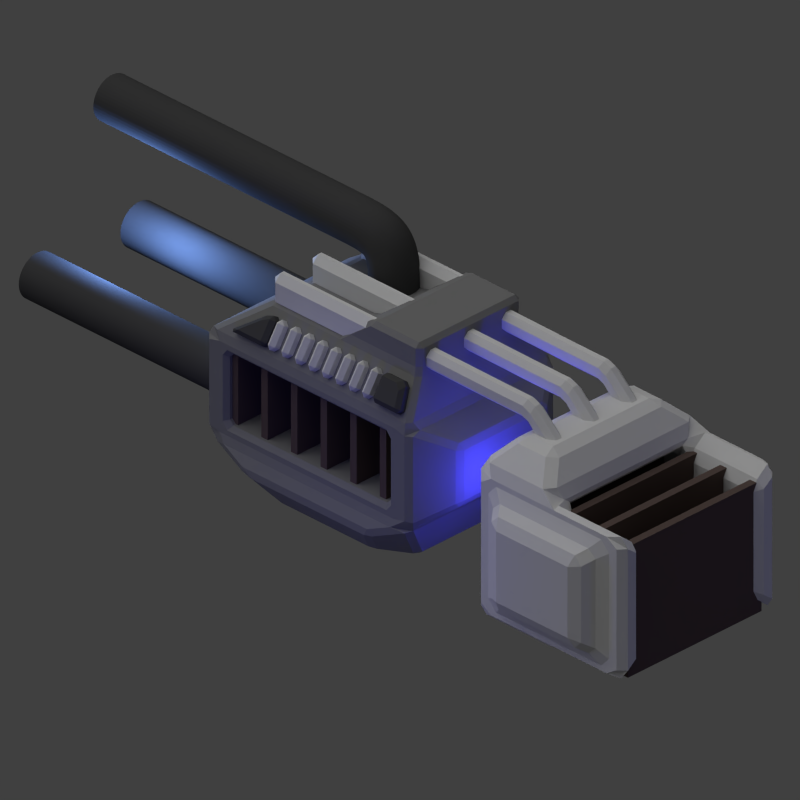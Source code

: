 # Source: ka_het_support_cooling.blend  (saved by Blender 2.79.0; exported with 4.5.12 LTS)
import bpy
from mathutils import Matrix  # noqa: F401  (used for matrix-valued properties, if any)

bpy.ops.wm.read_factory_settings(use_empty=True)
scene = bpy.context.scene
scene.name = 'Scene'

# ---- collections
col_collection_1 = bpy.data.collections.new('Collection 1'); scene.collection.children.link(col_collection_1)

# ---- materials (node trees are filled in below, after node groups)
mat_material_001 = bpy.data.materials.new('Material.001')
mat_material_001.alpha_threshold = 0.0
mat_material_001.use_transparent_shadow = False
mat_material_001.diffuse_color = (0.07564, 0.07564, 0.07564, 1.0)
mat_material_001.roughness = 0.5
mat_material_001.specular_intensity = 0.09447
mat_material = bpy.data.materials.new('Material')
mat_material.alpha_threshold = 0.0
mat_material.use_transparent_shadow = False
mat_material.diffuse_color = (0.1262, 0.09069, 0.08085, 1.0)
mat_material.roughness = 0.5
mat_material.line_color = (0.0, 0.0, 0.0, 1.0)
mat_material_002 = bpy.data.materials.new('Material.002')
mat_material_002.alpha_threshold = 0.0
mat_material_002.use_transparent_shadow = False
mat_material_002.diffuse_color = (0.2476, 0.2476, 0.2476, 1.0)
mat_material_002.roughness = 0.5

# ---- material node trees

# ---- world
world_world = bpy.data.worlds.new('World'); scene.world = world_world
world_world.color = (0.05088, 0.05088, 0.05088)
world_world.use_sun_shadow = False
world_world.sun_shadow_jitter_overblur = 0.0
world_world.cycles.sampling_method = 'NONE'
world_world.cycles.sample_map_resolution = 256

# ---- cameras
cam_camera = bpy.data.cameras.new('Camera')
cam_camera.type = 'ORTHO'
cam_camera.clip_end = 100.0
cam_camera.lens = 35.0
cam_camera.sensor_width = 32.0
cam_camera.sensor_height = 18.0
cam_camera.ortho_scale = 4.2
cam_camera.dof.focus_distance = 0.0
cam_camera.dof.aperture_fstop = 128.0

# ---- lights
light_point_005 = bpy.data.lights.new('Point.005', 'POINT')
light_point_005.color = (0.2061, 0.3956, 1.0)
light_point_005.transmission_factor = 0.0
light_point_005.energy = 60.0
light_point_005.shadow_buffer_clip_start = 0.5
light_point_005.shadow_soft_size = 0.1
light_point_005.shadow_maximum_resolution = 0.006
light_point_005.use_absolute_resolution = True
light_point_004 = bpy.data.lights.new('Point.004', 'POINT')
light_point_004.color = (0.05279, 0.04922, 1.0)
light_point_004.transmission_factor = 0.0
light_point_004.shadow_buffer_clip_start = 0.5
light_point_004.shadow_soft_size = 0.1
light_point_004.shadow_maximum_resolution = 0.006
light_point_004.use_absolute_resolution = True
light_point_003 = bpy.data.lights.new('Point.003', 'POINT')
light_point_003.color = (0.05279, 0.04922, 1.0)
light_point_003.transmission_factor = 0.0
light_point_003.shadow_buffer_clip_start = 0.5
light_point_003.shadow_soft_size = 0.1
light_point_003.shadow_maximum_resolution = 0.006
light_point_003.use_absolute_resolution = True
light_point = bpy.data.lights.new('Point', 'POINT')
light_point.color = (0.05279, 0.04922, 1.0)
light_point.transmission_factor = 0.0
light_point.shadow_buffer_clip_start = 0.5
light_point.shadow_soft_size = 0.1
light_point.shadow_maximum_resolution = 0.006
light_point.use_absolute_resolution = True
light_sun = bpy.data.lights.new('Sun', 'SUN')
light_sun.transmission_factor = 0.0
light_sun.angle = 1.571
light_sun.energy = 1.0
light_sun.shadow_buffer_clip_start = 0.5
light_sun.shadow_soft_size = 1.0
light_sun.shadow_cascade_max_distance = 1000.0
light_sun.cycles.use_multiple_importance_sampling = False

# ---- meshes
me_cube_016 = bpy.data.meshes.new('Cube.016')
me_cube_016.from_pydata([(-0.1892, -0.1282, -0.08612), (-0.1892, -0.0133, 0.08612), (-0.1892, 0.0282, -0.08612), (0.1892, -0.1282, -0.08612), (0.1892, -0.0133, 0.08612), (0.1892, 0.0282, -0.08612), (-0.1892, -0.1801, -0.08612), (-0.1892, -0.1801, 0.08612), (0.1892, -0.1801, 0.08612), (0.1892, -0.1801, -0.08612)], [], [(0, 1, 2), (5, 4, 3), (3, 4, 8, 9), (2, 5, 3, 0), (1, 4, 5, 2), (9, 8, 7, 6), (0, 3, 9, 6), (1, 0, 6, 7), (4, 1, 7, 8)])
me_cube_016.materials.append(mat_material_001)
me_cube_016.use_remesh_preserve_volume = False
me_cube_016.use_remesh_preserve_attributes = False
me_cube_016.use_mirror_vertex_groups = False
me_cube_016.update()
me_cube_015 = bpy.data.meshes.new('Cube.015')
me_cube_015.from_pydata([(-0.1892, -0.1282, -0.08612), (-0.1892, -0.1282, 0.08612), (-0.1892, 0.08083, -0.08612), (0.1892, -0.1282, -0.08612), (0.1892, -0.1282, 0.08612), (0.1892, 0.08083, -0.08612), (-0.1892, -0.1801, -0.08612), (-0.1892, -0.1801, 0.08612), (0.1892, -0.1801, 0.08612), (0.1892, -0.1801, -0.08612)], [], [(0, 1, 2), (5, 4, 3), (3, 4, 8, 9), (2, 5, 3, 0), (1, 4, 5, 2), (9, 8, 7, 6), (0, 3, 9, 6), (1, 0, 6, 7), (4, 1, 7, 8)])
me_cube_015.materials.append(mat_material_001)
me_cube_015.use_remesh_preserve_volume = False
me_cube_015.use_remesh_preserve_attributes = False
me_cube_015.use_mirror_vertex_groups = False
me_cube_015.update()
me_cube_014 = bpy.data.meshes.new('Cube.014')
me_cube_014.from_pydata([(-0.1892, -0.05648, -0.08612), (-0.1892, -0.05648, 0.08612), (-0.1892, -0.004419, -0.08612), (-0.1892, -0.004419, 0.08612), (0.1892, -0.05648, -0.08612), (0.1892, -0.05648, 0.08612), (0.1892, -0.004419, -0.08612), (0.1892, -0.004419, 0.08612)], [], [(0, 1, 3, 2), (2, 3, 7, 6), (6, 7, 5, 4), (4, 5, 1, 0), (2, 6, 4, 0), (7, 3, 1, 5)])
me_cube_014.use_remesh_preserve_volume = False
me_cube_014.use_remesh_preserve_attributes = False
me_cube_014.use_mirror_vertex_groups = False
me_cube_014.update()
me_cube_012 = bpy.data.meshes.new('Cube.012')
me_cube_012.from_pydata([(-0.05307, -0.8827, 0.2576), (-0.05307, 0.1249, 0.2576), (0.05307, 0.1249, 0.2576), (0.05307, -0.8827, 0.2576), (0.05307, -0.8827, 0.4595), (0.05307, 0.1249, 0.4595), (-0.05307, 0.1249, 0.4595), (-0.05307, -0.8827, 0.4595)], [], [(2, 3, 0, 1), (1, 0, 7, 6), (3, 2, 5, 4), (2, 1, 6, 5), (0, 3, 4, 7), (5, 6, 7, 4)])
me_cube_012.use_remesh_preserve_volume = False
me_cube_012.use_remesh_preserve_attributes = False
me_cube_012.use_mirror_vertex_groups = False
me_cube_012.update()
me_cube_011 = bpy.data.meshes.new('Cube.011')
me_cube_011.from_pydata([(-0.05307, -0.8827, 0.2576), (-0.05307, 0.1249, 0.2576), (0.05307, 0.1249, 0.2576), (0.05307, -0.8827, 0.2576), (0.05307, -0.8827, 0.4595), (0.05307, 0.1249, 0.4595), (-0.05307, 0.1249, 0.4595), (-0.05307, -0.8827, 0.4595)], [], [(2, 3, 0, 1), (1, 0, 7, 6), (3, 2, 5, 4), (2, 1, 6, 5), (0, 3, 4, 7), (5, 6, 7, 4)])
me_cube_011.use_remesh_preserve_volume = False
me_cube_011.use_remesh_preserve_attributes = False
me_cube_011.use_mirror_vertex_groups = False
me_cube_011.update()
me_cube_010 = bpy.data.meshes.new('Cube.010')
me_cube_010.from_pydata([(-0.05307, -0.8827, 0.2576), (-0.05307, 0.1249, 0.2576), (0.05307, 0.1249, 0.2576), (0.05307, -0.8827, 0.2576), (0.05307, -0.8827, 0.4595), (0.05307, 0.1249, 0.4595), (-0.05307, 0.1249, 0.4595), (-0.05307, -0.8827, 0.4595)], [], [(2, 3, 0, 1), (1, 0, 7, 6), (3, 2, 5, 4), (2, 1, 6, 5), (0, 3, 4, 7), (5, 6, 7, 4)])
me_cube_010.use_remesh_preserve_volume = False
me_cube_010.use_remesh_preserve_attributes = False
me_cube_010.use_mirror_vertex_groups = False
me_cube_010.update()
me_cube_009 = bpy.data.meshes.new('Cube.009')
me_cube_009.from_pydata([(-0.04896, -0.2181, -0.03194), (-0.04896, -0.2522, 0.0864), (-0.04896, 0.04203, -0.03194), (-0.04896, 0.04203, 0.0864), (0.04896, -0.2181, -0.03194), (0.04896, -0.2522, 0.0864), (0.04896, 0.04203, -0.03194), (0.04896, 0.04203, 0.0864), (-0.04896, -0.4754, -0.2857), (-0.04896, -0.4754, -0.1129), (0.04896, -0.4754, -0.1129), (0.04896, -0.4754, -0.2857), (-0.04896, 0.7971, 0.09303), (-0.04896, 0.7971, -0.0253), (0.04896, 0.7971, -0.0253), (0.04896, 0.7971, 0.09303)], [], [(0, 1, 3, 2), (6, 7, 5, 4), (2, 6, 4, 0), (7, 3, 1, 5), (11, 10, 9, 8), (5, 1, 9, 10), (4, 5, 10, 11), (1, 0, 8, 9), (0, 4, 11, 8), (3, 7, 15, 12), (14, 13, 12, 15), (2, 3, 12, 13), (7, 6, 14, 15), (6, 2, 13, 14)])
me_cube_009.use_remesh_preserve_volume = False
me_cube_009.use_remesh_preserve_attributes = False
me_cube_009.use_mirror_vertex_groups = False
me_cube_009.update()
me_cube_008 = bpy.data.meshes.new('Cube.008')
me_cube_008.from_pydata([(-0.4961, -0.0237, -0.3967), (-0.4961, -0.0237, 0.3967), (-0.4961, 0.0237, -0.3967), (-0.4961, 0.0237, 0.3967), (0.4961, -0.0237, -0.3967), (0.4961, -0.0237, 0.3967), (0.4961, 0.0237, -0.3967), (0.4961, 0.0237, 0.3967)], [], [(0, 1, 3, 2), (2, 3, 7, 6), (6, 7, 5, 4), (4, 5, 1, 0), (2, 6, 4, 0), (7, 3, 1, 5)])
me_cube_008.materials.append(mat_material)
me_cube_008.use_remesh_preserve_volume = False
me_cube_008.use_remesh_preserve_attributes = False
me_cube_008.use_mirror_vertex_groups = False
me_cube_008.update()
me_cube_007 = bpy.data.meshes.new('Cube.007')
me_cube_007.from_pydata([(-0.578, -0.2715, -0.578), (-0.578, -0.2715, 0.3333), (-0.578, 0.2715, -0.578), (-0.578, 0.2715, 0.3333), (0.578, -0.2715, -0.578), (0.578, -0.2715, 0.3333), (0.578, 0.2715, -0.578), (0.578, 0.2715, 0.3333), (-0.4331, -0.2715, -0.4638), (-0.4331, -0.2715, 0.2191), (0.4331, -0.2715, 0.2191), (0.4331, -0.2715, -0.4638), (-0.4331, 0.03588, -0.4638), (-0.4331, 0.03588, 0.2191), (0.4331, 0.03588, 0.2191), (0.4331, 0.03588, -0.4638), (-0.3987, -0.1249, 0.4965), (-0.3987, 0.1249, 0.4965), (0.3987, 0.1249, 0.4965), (0.3987, -0.1249, 0.4965), (-0.578, -0.8182, -0.578), (-0.578, -0.8182, 0.3333), (0.578, -0.8182, 0.3333), (0.578, -0.8182, -0.578), (-0.4331, -0.8182, -0.4638), (-0.4331, -0.8182, 0.2191), (0.4331, -0.8182, 0.2191), (0.4331, -0.8182, -0.4638), (-0.578, 0.1328, -0.4618), (-0.578, -0.2718, -0.4618), (-0.578, -0.2718, 0.2171), (-0.578, 0.1328, 0.2171), (0.578, 0.1328, 0.2171), (0.578, 0.1328, -0.4618), (0.578, -0.2718, -0.4618), (0.578, -0.2718, 0.2171), (-0.578, -0.679, -0.4618), (-0.578, -0.679, 0.2171), (0.578, -0.679, 0.2171), (0.578, -0.679, -0.4618), (-0.7041, 0.0341, -0.3791), (-0.7041, -0.2719, -0.3791), (-0.7041, -0.2719, 0.1344), (-0.7041, 0.0341, 0.1344), (0.7041, 0.0341, 0.1344), (0.7041, 0.0341, -0.3791), (0.7041, -0.2719, -0.3791), (0.7041, -0.2719, 0.1344), (-0.7041, -0.58, -0.3791), (-0.7041, -0.58, 0.1344), (0.7041, -0.58, 0.1344), (0.7041, -0.58, -0.3791)], [], [(22, 23, 39, 38), (2, 3, 7, 6), (6, 7, 32, 33), (5, 1, 9, 10), (2, 6, 4, 0), (5, 7, 18, 19), (10, 9, 13, 14), (8, 9, 25, 24), (20, 21, 37, 36), (0, 4, 11, 8), (15, 14, 13, 12), (11, 10, 14, 15), (8, 11, 15, 12), (9, 8, 12, 13), (18, 17, 16, 19), (3, 1, 16, 17), (1, 5, 19, 16), (7, 3, 17, 18), (23, 22, 26, 27), (21, 20, 24, 25), (0, 8, 24, 20), (5, 10, 26, 22), (10, 11, 27, 26), (1, 3, 31, 30), (11, 4, 23, 27), (9, 1, 21, 25), (35, 38, 50, 47), (34, 33, 45, 46), (36, 37, 49, 48), (37, 30, 42, 49), (3, 2, 28, 31), (0, 20, 36, 29), (23, 4, 34, 39), (2, 0, 29, 28), (4, 6, 33, 34), (21, 1, 30, 37), (7, 5, 35, 32), (5, 22, 38, 35), (41, 42, 43, 40), (45, 44, 47, 46), (42, 41, 48, 49), (46, 47, 50, 51), (30, 31, 43, 42), (38, 39, 51, 50), (32, 35, 47, 44), (39, 34, 46, 51), (31, 28, 40, 43), (29, 36, 48, 41), (28, 29, 41, 40), (33, 32, 44, 45)])
me_cube_007.use_remesh_preserve_volume = False
me_cube_007.use_remesh_preserve_attributes = False
me_cube_007.use_mirror_vertex_groups = False
me_cube_007.update()
me_cube_004 = bpy.data.meshes.new('Cube.004')
me_cube_004.from_pydata([(-0.4961, -0.0237, -0.3235), (-0.4961, -0.0237, 0.3235), (-0.4961, 0.0237, -0.3235), (-0.4961, 0.0237, 0.3235), (0.4961, -0.0237, -0.3235), (0.4961, -0.0237, 0.3235), (0.4961, 0.0237, -0.3235), (0.4961, 0.0237, 0.3235)], [], [(0, 1, 3, 2), (2, 3, 7, 6), (6, 7, 5, 4), (4, 5, 1, 0), (2, 6, 4, 0), (7, 3, 1, 5)])
me_cube_004.materials.append(mat_material)
me_cube_004.use_remesh_preserve_volume = False
me_cube_004.use_remesh_preserve_attributes = False
me_cube_004.use_mirror_vertex_groups = False
me_cube_004.update()
me_cube_003 = bpy.data.meshes.new('Cube.003')
me_cube_003.from_pydata([(-0.5414, -0.9788, -0.3031), (-0.5414, -0.9788, 0.3031), (-0.5414, 0.524, -0.3031), (-0.5414, 0.524, 0.3031), (0.5414, -0.9788, -0.3031), (0.5414, -0.9788, 0.3031), (0.5414, 0.524, -0.3031), (0.5414, 0.524, 0.3031), (-0.3824, 0.1798, -0.5552), (-0.3824, -0.9031, -0.5552), (-0.3824, -0.9031, 0.5552), (-0.3824, 0.1798, 0.5552), (0.3824, 0.1798, -0.5552), (0.3824, 0.1798, 0.5552), (0.3824, -0.9031, -0.5552), (0.3824, -0.9031, 0.5552), (-0.5414, 0.3705, -0.2172), (-0.5414, -0.8253, -0.2172), (-0.5414, -0.8253, 0.2172), (-0.5414, 0.3705, 0.2172), (-0.03617, 0.3705, -0.2172), (-0.03617, -0.8253, -0.2172), (-0.03617, -0.8253, 0.2172), (-0.03617, 0.3705, 0.2172), (-0.5414, -0.1438, -0.3031), (-0.5414, -0.1438, 0.3031), (0.5414, -0.1438, -0.3031), (0.5414, -0.1438, 0.3031), (-0.3824, -0.488, -0.5552), (-0.3824, -0.3161, 0.5552), (0.3824, -0.488, -0.5552), (0.3824, -0.3161, 0.5552), (-0.5414, -0.108, -0.2172), (-0.5414, -0.108, 0.2172), (-0.03617, -0.108, -0.2172), (-0.03617, -0.108, 0.2172), (0.3824, -0.533, 0.7204), (0.3824, -0.9031, 0.7204), (-0.3824, -0.9031, 0.7204), (-0.3824, -0.533, 0.7204), (-0.5993, -0.2046, -0.406), (-0.5993, -0.7251, -0.406), (0.5993, -0.2046, -0.406), (0.5993, 0.2118, -0.406), (-0.5002, -0.4192, -0.5632), (-0.5002, -0.6779, -0.5632), (0.5002, -0.4192, -0.5632), (0.5002, -0.002852, -0.5632), (-0.5002, -0.002852, -0.5632), (-0.5993, 0.2118, -0.406), (0.5993, -0.7251, -0.406), (0.5002, -0.6779, -0.5632), (-0.3196, -1.148, -0.1789), (-0.3196, -1.148, 0.1789), (0.3196, -1.148, 0.1789), (0.3196, -1.148, -0.1789)], [], [(0, 1, 18, 17), (2, 3, 7, 6), (26, 27, 5, 4), (1, 0, 52, 53), (25, 1, 10, 29), (2, 6, 12, 8), (28, 30, 14, 9), (31, 29, 39, 36), (1, 5, 15, 10), (4, 14, 51, 50), (28, 9, 45, 44), (7, 3, 11, 13), (4, 0, 9, 14), (27, 7, 13, 31), (33, 19, 23, 35), (25, 3, 19, 33), (24, 0, 17, 32), (3, 2, 16, 19), (34, 35, 23, 20), (32, 17, 21, 34), (19, 16, 20, 23), (17, 18, 22, 21), (16, 32, 34, 20), (21, 22, 35, 34), (2, 24, 32, 16), (1, 25, 33, 18), (18, 33, 35, 22), (5, 27, 31, 15), (26, 4, 50, 42), (9, 0, 41, 45), (13, 11, 29, 31), (8, 12, 30, 28), (3, 25, 29, 11), (6, 7, 27, 26), (36, 39, 38, 37), (29, 10, 38, 39), (10, 15, 37, 38), (15, 31, 36, 37), (40, 49, 48, 44), (42, 50, 51, 46), (43, 42, 46, 47), (41, 40, 44, 45), (14, 30, 46, 51), (30, 12, 47, 46), (12, 6, 43, 47), (24, 2, 49, 40), (0, 24, 40, 41), (6, 26, 42, 43), (8, 28, 44, 48), (2, 8, 48, 49), (55, 54, 53, 52), (0, 4, 55, 52), (5, 1, 53, 54), (4, 5, 54, 55)])
me_cube_003.materials.append(mat_material_002)
me_cube_003.use_remesh_preserve_volume = False
me_cube_003.use_remesh_preserve_attributes = False
me_cube_003.use_mirror_vertex_groups = False
me_cube_003.update()

# ---- curves / text
cu_beziercircle = bpy.data.curves.new('BezierCircle', 'CURVE')
cu_beziercircle.dimensions = '3D'
_sp = cu_beziercircle.splines.new('BEZIER'); _sp.bezier_points.add(3)
_sp.bezier_points.foreach_set('co', [-1.0, 0.0, 0.0, 0.0, 1.0, 0.0, 1.0, 0.0, 0.0, 0.0, -1.0, 0.0])
_sp.bezier_points.foreach_set('handle_left', [-1.0, -0.5521, 0.0, -0.5521, 1.0, 0.0, 1.0, 0.5521, 0.0, 0.5521, -1.0, 0.0])
_sp.bezier_points.foreach_set('handle_right', [-1.0, 0.5521, 0.0, 0.5521, 1.0, 0.0, 1.0, -0.5521, 0.0, -0.5521, -1.0, 0.0])
for _p, _l, _r in zip(_sp.bezier_points, ['AUTO', 'AUTO', 'AUTO', 'AUTO'], ['AUTO', 'AUTO', 'AUTO', 'AUTO']): _p.handle_left_type = _l; _p.handle_right_type = _r
_sp.order_u = 0
_sp.order_v = 0
_sp.use_cyclic_u = True
cu_beziercircle.use_path = True
cu_beziercircle.use_path_clamp = True
cu_beziercircle.bevel_resolution = 0
cu_beziercircle.fill_mode = 'HALF'
cu_nurbspath_002 = bpy.data.curves.new('NurbsPath.002', 'CURVE')
cu_nurbspath_002.dimensions = '3D'
_sp = cu_nurbspath_002.splines.new('NURBS'); _sp.points.add(3)
_sp.points.foreach_set('co', [0.0, 1.547, 0.6, 1.0, 0.0, 0.08238, 0.6, 1.0, 0.0, -0.2511, 0.6, 1.0, 0.0, -0.5517, 0.6, 1.0])
_sp.order_v = 0
_sp.use_endpoint_u = True
cu_nurbspath_002.materials.append(mat_material_001)
cu_nurbspath_002.use_path = True
cu_nurbspath_002.use_path_clamp = True
cu_nurbspath_002.bevel_mode = 'OBJECT'
cu_nurbspath_002.bevel_resolution = 0
cu_nurbspath_002.fill_mode = 'HALF'
cu_nurbspath_001 = bpy.data.curves.new('NurbsPath.001', 'CURVE')
cu_nurbspath_001.dimensions = '3D'
_sp = cu_nurbspath_001.splines.new('NURBS'); _sp.points.add(1)
_sp.points.foreach_set('co', [0.0, 1.547, 0.6, 1.0, 0.0, 0.08238, 0.6, 1.0])
_sp.order_u = 2
_sp.order_v = 0
_sp.use_endpoint_u = True
cu_nurbspath_001.materials.append(mat_material_001)
cu_nurbspath_001.use_path = True
cu_nurbspath_001.use_path_clamp = True
cu_nurbspath_001.bevel_mode = 'OBJECT'
cu_nurbspath_001.bevel_resolution = 0
cu_nurbspath_001.fill_mode = 'HALF'
cu_nurbspath = bpy.data.curves.new('NurbsPath', 'CURVE')
cu_nurbspath.dimensions = '3D'
_sp = cu_nurbspath.splines.new('NURBS'); _sp.points.add(6)
_sp.points.foreach_set('co', [0.0, 1.547, 0.6, 1.0, 0.0, 0.08238, 0.6, 1.0, 0.0, -0.2511, 0.6, 1.0, 0.0, -0.5517, 0.6, 1.0, 0.0, -0.5517, 0.2768, 1.0, 0.0, -0.5517, 0.03053, 1.0, -1.192e-07, -0.5517, -0.5492, 1.0])
_sp.order_v = 0
_sp.use_endpoint_u = True
_sp.use_smooth = False
cu_nurbspath.materials.append(mat_material_001)
cu_nurbspath.use_path = True
cu_nurbspath.use_path_clamp = True
cu_nurbspath.bevel_mode = 'OBJECT'
cu_nurbspath.bevel_resolution = 0
cu_nurbspath.fill_mode = 'HALF'

# ---- objects
ob_cube_010 = bpy.data.objects.new('Cube.010', me_cube_016)
ob_cube_009 = bpy.data.objects.new('Cube.009', me_cube_015)
ob_cube_008 = bpy.data.objects.new('Cube.008', me_cube_014)
ob_point_003 = bpy.data.objects.new('Point.003', light_point_005)
ob_cube_007 = bpy.data.objects.new('Cube.007', me_cube_012)
ob_cube_006 = bpy.data.objects.new('Cube.006', me_cube_011)
ob_cube_000 = bpy.data.objects.new('Cube.000', me_cube_010)
ob_point_002 = bpy.data.objects.new('Point.002', light_point_004)
ob_point_001 = bpy.data.objects.new('Point.001', light_point_003)
ob_cube_005 = bpy.data.objects.new('Cube.005', me_cube_009)
ob_cube_004 = bpy.data.objects.new('Cube.004', me_cube_008)
ob_cube_003 = bpy.data.objects.new('Cube.003', me_cube_007)
ob_cube_002 = bpy.data.objects.new('Cube.002', me_cube_004)
ob_beziercircle = bpy.data.objects.new('BezierCircle', cu_beziercircle)
ob_nurbspath_002 = bpy.data.objects.new('NurbsPath.002', cu_nurbspath_002)
ob_nurbspath_001 = bpy.data.objects.new('NurbsPath.001', cu_nurbspath_001)
ob_nurbspath = bpy.data.objects.new('NurbsPath', cu_nurbspath)
ob_point = bpy.data.objects.new('Point', light_point)
ob_cube_001 = bpy.data.objects.new('Cube.001', me_cube_003)
ob_sun = bpy.data.objects.new('Sun', light_sun)
ob_camera = bpy.data.objects.new('Camera', cam_camera)

# ---- transforms, parenting, visibility, modifiers, constraints
ob_cube_010.location = (-0.3594, 0.1174, 0.3558)
ob_cube_010.rotation_euler = (0.0, 0.5806, 0.0)
ob_cube_010.scale = (1.0, -1.0, 1.0)
ob_cube_010.lineart.crease_threshold = 0.0
_m = ob_cube_010.modifiers.new('Bevel', 'BEVEL')
_m.width = 0.024
_m.width_pct = 0.024
_m.limit_method = 'NONE'
_m.spread = 0.0
ob_cube_009.location = (-0.3594, 1.27, 0.3558)
ob_cube_009.rotation_euler = (0.0, 0.5806, 0.0)
ob_cube_009.lineart.crease_threshold = 0.0
_m = ob_cube_009.modifiers.new('Bevel', 'BEVEL')
_m.width = 0.024
_m.width_pct = 0.024
_m.limit_method = 'NONE'
_m.spread = 0.0
ob_cube_008.location = (-0.3594, 1.084, 0.3558)
ob_cube_008.rotation_euler = (0.0, 0.5806, 0.0)
ob_cube_008.lineart.crease_threshold = 0.0
_m = ob_cube_008.modifiers.new('Bevel', 'BEVEL')
_m.width = 0.024
_m.width_pct = 0.024
_m.limit_method = 'NONE'
_m.spread = 0.0
_m = ob_cube_008.modifiers.new('Array', 'ARRAY')
_m.count = 8
_m.use_constant_offset = True
_m.constant_offset_displace = (0.0, -0.1, 0.0)
_m.use_relative_offset = False
ob_point_003.location = (-0.0237, 2.527, 0.2931)
ob_point_003.lineart.crease_threshold = 0.0
ob_cube_007.location = (0.3132, 1.094, 0.2491)
ob_cube_007.lineart.crease_threshold = 0.0
_m = ob_cube_007.modifiers.new('Bevel', 'BEVEL')
_m.width = 0.042
_m.width_pct = 0.042
_m.limit_method = 'NONE'
_m.spread = 0.0
ob_cube_006.location = (-0.04764, 1.094, 0.2491)
ob_cube_006.lineart.crease_threshold = 0.0
_m = ob_cube_006.modifiers.new('Bevel', 'BEVEL')
_m.width = 0.042
_m.width_pct = 0.042
_m.limit_method = 'NONE'
_m.spread = 0.0
ob_cube_000.location = (-0.3262, 1.094, 0.2491)
ob_cube_000.lineart.crease_threshold = 0.0
_m = ob_cube_000.modifiers.new('Bevel', 'BEVEL')
_m.width = 0.042
_m.width_pct = 0.042
_m.limit_method = 'NONE'
_m.spread = 0.0
ob_point_002.location = (-0.2146, -0.3832, 0.0)
ob_point_002.lineart.crease_threshold = 0.0
ob_point_001.location = (-1.853, 0.311, 0.0)
ob_point_001.lineart.crease_threshold = 0.0
ob_cube_005.location = (-0.2809, -0.398, 0.5727)
ob_cube_005.lineart.crease_threshold = 0.0
_m = ob_cube_005.modifiers.new('Bevel', 'BEVEL')
_m.width = 0.031
_m.width_pct = 0.031
_m.limit_method = 'NONE'
_m.spread = 0.0
_m = ob_cube_005.modifiers.new('Array', 'ARRAY')
_m.count = 3
_m.use_constant_offset = True
_m.constant_offset_displace = (0.28, 0.0, 0.0)
_m.use_relative_offset = False
ob_cube_004.location = (0.0, -0.8748, -0.169)
ob_cube_004.lineart.crease_threshold = 0.0
_m = ob_cube_004.modifiers.new('Array', 'ARRAY')
_m.count = 4
_m.use_constant_offset = True
_m.constant_offset_displace = (0.0, -0.22, 0.0)
_m.use_relative_offset = False
ob_cube_003.location = (0.0, -0.7791, 0.0)
ob_cube_003.lineart.crease_threshold = 0.0
_m = ob_cube_003.modifiers.new('Bevel', 'BEVEL')
_m.width = 0.042
_m.width_pct = 0.042
_m.limit_method = 'NONE'
_m.spread = 0.0
ob_cube_002.location = (0.0, 1.36, 0.0)
ob_cube_002.lineart.crease_threshold = 0.0
_m = ob_cube_002.modifiers.new('Array', 'ARRAY')
_m.count = 6
_m.use_constant_offset = True
_m.constant_offset_displace = (0.0, -0.22, 0.0)
_m.use_relative_offset = False
ob_beziercircle.location = (0.0, -3.701, 0.0)
ob_beziercircle.scale = (0.1373, 0.1373, 0.1373)
ob_beziercircle.lineart.crease_threshold = 0.0
ob_nurbspath_002.location = (0.3865, 1.408, -0.6199)
ob_nurbspath_002.lineart.crease_threshold = 0.0
ob_nurbspath_001.location = (-0.3685, 1.408, -0.6199)
ob_nurbspath_001.lineart.crease_threshold = 0.0
ob_nurbspath.location = (0.1853, 1.408, 0.2322)
ob_nurbspath.lineart.crease_threshold = 0.0
ob_point.location = (0.3546, -4.038, 0.0)
ob_point.lineart.crease_threshold = 0.0
ob_cube_001.location = (0.0, 1.008, 0.0)
ob_cube_001.lineart.crease_threshold = 0.0
_m = ob_cube_001.modifiers.new('Bevel', 'BEVEL')
_m.width = 0.027
_m.width_pct = 0.027
_m.limit_method = 'NONE'
_m.spread = 0.0
_m = ob_cube_001.modifiers.new('Mirror', 'MIRROR')
_m.use_axis = (False, False, False)
ob_sun.location = (0.7973, 7.599, 4.7)
ob_sun.rotation_euler = (-0.4189, -0.1396, 0.2094)
ob_sun.lineart.crease_threshold = 0.0
ob_camera.location = (-10.24, -9.61, 8.387)
ob_camera.rotation_euler = (1.047, 0.0, -0.7854)
ob_camera.lock_rotations_4d = False
ob_camera.empty_display_type = 'ARROWS'
ob_camera.color = (0.0, 0.0, 0.0, 0.0)
ob_camera.display_type = 'WIRE'
ob_camera.lineart.crease_threshold = 0.0
cu_nurbspath_002.bevel_object = ob_beziercircle
cu_nurbspath_001.bevel_object = ob_beziercircle
cu_nurbspath.bevel_object = ob_beziercircle

# ---- collection membership
col_collection_1.objects.link(ob_cube_010)
col_collection_1.objects.link(ob_cube_009)
col_collection_1.objects.link(ob_cube_008)
col_collection_1.objects.link(ob_point_003)
col_collection_1.objects.link(ob_cube_007)
col_collection_1.objects.link(ob_cube_006)
col_collection_1.objects.link(ob_cube_000)
col_collection_1.objects.link(ob_point_002)
col_collection_1.objects.link(ob_point_001)
col_collection_1.objects.link(ob_cube_005)
col_collection_1.objects.link(ob_cube_004)
col_collection_1.objects.link(ob_cube_003)
col_collection_1.objects.link(ob_cube_002)
col_collection_1.objects.link(ob_beziercircle)
col_collection_1.objects.link(ob_nurbspath_002)
col_collection_1.objects.link(ob_nurbspath_001)
col_collection_1.objects.link(ob_nurbspath)
col_collection_1.objects.link(ob_point)
col_collection_1.objects.link(ob_cube_001)
col_collection_1.objects.link(ob_sun)
col_collection_1.objects.link(ob_camera)

# ---- scene / render settings (as saved in the file)
scene.camera = ob_camera
scene.frame_start = 1; scene.frame_end = 250; scene.frame_set(2)
scene.render.engine = 'BLENDER_EEVEE_NEXT'
scene.render.image_settings.compression = 90
scene.render.resolution_x = 1600
scene.render.resolution_y = 1600
scene.render.resolution_percentage = 50
scene.render.dither_intensity = 0.0
scene.render.film_transparent = True
scene.render.bake_margin = 2
scene.render.bake_bias = 0.0
scene.cycles.use_denoising = False
scene.cycles.samples = 10
scene.cycles.sampling_pattern = 'TABULATED_SOBOL'
scene.cycles.light_sampling_threshold = 0.0
scene.cycles.use_adaptive_sampling = False
scene.cycles.use_light_tree = False
scene.cycles.blur_glossy = 0.0
scene.cycles.volume_bounces = 1
scene.cycles.pixel_filter_type = 'GAUSSIAN'
scene.cycles.sample_clamp_indirect = 0.0
scene.view_settings.view_transform = 'Standard'
bpy.context.view_layer.update()
